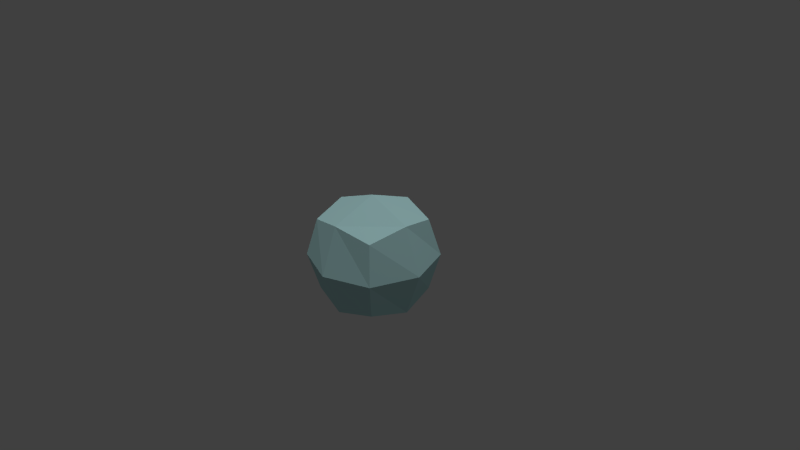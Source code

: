 # Source: ice.blend  (saved by Blender 2.70.0; exported with 4.5.12 LTS)
import bpy
from mathutils import Matrix  # noqa: F401  (used for matrix-valued properties, if any)

bpy.ops.wm.read_factory_settings(use_empty=True)
scene = bpy.context.scene
scene.name = 'Scene'

# ---- collections
col_collection_1 = bpy.data.collections.new('Collection 1'); scene.collection.children.link(col_collection_1)

# ---- materials (node trees are filled in below, after node groups)
mat_material = bpy.data.materials.new('Material')
mat_material.alpha_threshold = 0.0
mat_material.use_transparent_shadow = False
mat_material.diffuse_color = (0.4905, 0.7898, 0.8, 1.0)
mat_material.specular_color = (1.0, 0.0, 0.0)
mat_material.roughness = 0.5
mat_material.line_color = (0.0, 0.0, 0.0, 0.5435)

# ---- material node trees

# ---- world
world_world = bpy.data.worlds.new('World'); scene.world = world_world
world_world.color = (0.05088, 0.05088, 0.05088)
world_world.use_sun_shadow = False
world_world.sun_shadow_jitter_overblur = 0.0
world_world.cycles.sampling_method = 'MANUAL'
world_world.cycles.sample_map_resolution = 256

# ---- cameras
cam_camera = bpy.data.cameras.new('Camera')
cam_camera.clip_end = 100.0
cam_camera.lens = 35.0
cam_camera.sensor_width = 32.0
cam_camera.sensor_height = 18.0
cam_camera.ortho_scale = 7.314
cam_camera.dof.focus_distance = 0.0
cam_camera.dof.aperture_fstop = 128.0

# ---- lights
light_sun = bpy.data.lights.new('Sun', 'SUN')
light_sun.transmission_factor = 0.0
light_sun.angle = 0.1993
light_sun.energy = 1.0
light_sun.shadow_buffer_clip_start = 0.5
light_sun.shadow_soft_size = 0.1
light_sun.shadow_cascade_max_distance = 1000.0
light_sun.cycles.use_multiple_importance_sampling = False
light_lamp = bpy.data.lights.new('Lamp', 'POINT')
light_lamp.transmission_factor = 0.0
light_lamp.cutoff_distance = 30.0
light_lamp.energy = 100.0
light_lamp.shadow_buffer_clip_start = 1.001
light_lamp.shadow_soft_size = 0.1
light_lamp.shadow_maximum_resolution = 0.006
light_lamp.use_absolute_resolution = True
light_lamp.cycles.use_multiple_importance_sampling = False

# ---- meshes
me_cube = bpy.data.meshes.new('Cube')
me_cube.from_pydata([(1.0, 1.0, -1.0), (1.0, -1.0, -1.0), (-1.0, -1.0, -1.0), (-1.0, 1.0, -1.0), (1.0, 1.0, 1.0), (1.0, -1.0, 1.0), (-1.0, -1.0, 1.0), (-1.0, 1.0, 1.0)], [], [(0, 1, 2, 3), (4, 7, 6, 5), (0, 4, 5, 1), (1, 5, 6, 2), (2, 6, 7, 3), (4, 0, 3, 7)])
me_cube.materials.append(mat_material)
me_cube.use_remesh_preserve_volume = False
me_cube.use_remesh_preserve_attributes = False
me_cube.use_mirror_vertex_groups = False
me_cube.update()

# ---- objects
ob_sun = bpy.data.objects.new('Sun', light_sun)
ob_cube = bpy.data.objects.new('Cube', me_cube)
ob_lamp = bpy.data.objects.new('Lamp', light_lamp)
ob_camera = bpy.data.objects.new('Camera', cam_camera)

# ---- transforms, parenting, visibility, modifiers, constraints
ob_sun.location = (0.0, 0.0, 3.104)
ob_sun.lineart.crease_threshold = 0.0
ob_cube.location = (0.0, 0.0, 0.0)
ob_cube.lock_rotations_4d = False
ob_cube.empty_display_type = 'ARROWS'
ob_cube.lineart.crease_threshold = 0.0
_m = ob_cube.modifiers.new('Subsurf', 'SUBSURF')
_m.uv_smooth = 'PRESERVE_CORNERS'
_m.quality = 1
_m.render_levels = 1
_m.show_only_control_edges = False
ob_lamp.location = (4.076, 1.005, 5.904)
ob_lamp.rotation_euler = (0.6503, 0.05522, 1.866)
ob_lamp.lock_rotations_4d = False
ob_lamp.empty_display_type = 'ARROWS'
ob_lamp.color = (0.0, 0.0, 0.0, 0.0)
ob_lamp.lineart.crease_threshold = 0.0
ob_camera.location = (7.481, -6.508, 5.344)
ob_camera.rotation_euler = (1.109, 0.01082, 0.8149)
ob_camera.lock_rotations_4d = False
ob_camera.empty_display_type = 'ARROWS'
ob_camera.color = (0.0, 0.0, 0.0, 0.0)
ob_camera.display_type = 'WIRE'
ob_camera.lineart.crease_threshold = 0.0

# ---- collection membership
col_collection_1.objects.link(ob_sun)
col_collection_1.objects.link(ob_cube)
col_collection_1.objects.link(ob_lamp)
col_collection_1.objects.link(ob_camera)

# ---- scene / render settings (as saved in the file)
scene.camera = ob_camera
scene.frame_start = 1; scene.frame_end = 250; scene.frame_set(1)
scene.render.engine = 'BLENDER_EEVEE_NEXT'
scene.render.resolution_percentage = 50
scene.render.dither_intensity = 0.0
scene.cycles.use_denoising = False
scene.cycles.samples = 10
scene.cycles.sampling_pattern = 'TABULATED_SOBOL'
scene.cycles.light_sampling_threshold = 0.0
scene.cycles.use_adaptive_sampling = False
scene.cycles.use_light_tree = False
scene.cycles.blur_glossy = 0.0
scene.cycles.volume_bounces = 1
scene.cycles.pixel_filter_type = 'GAUSSIAN'
scene.cycles.sample_clamp_indirect = 0.0
scene.view_settings.view_transform = 'Standard'
bpy.context.view_layer.update()
